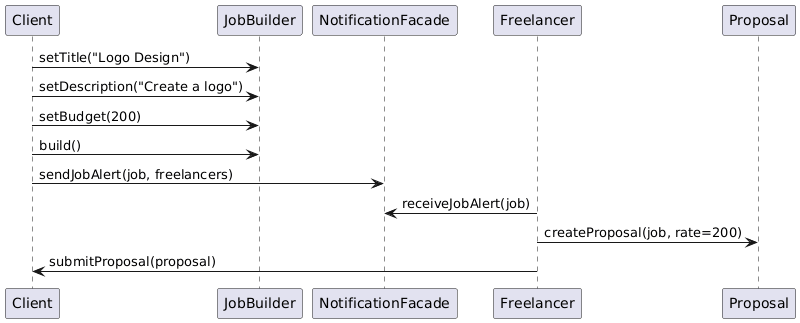

The diagram above was rendered by PlantUML. Its source (embedded in the PNG):
@startuml
Client -> JobBuilder : setTitle("Logo Design")
Client -> JobBuilder : setDescription("Create a logo")
Client -> JobBuilder : setBudget(200)
Client -> JobBuilder : build()
Client -> NotificationFacade : sendJobAlert(job, freelancers)
Freelancer -> NotificationFacade : receiveJobAlert(job)
Freelancer -> Proposal : createProposal(job, rate=200)
Freelancer -> Client : submitProposal(proposal)
@enduml